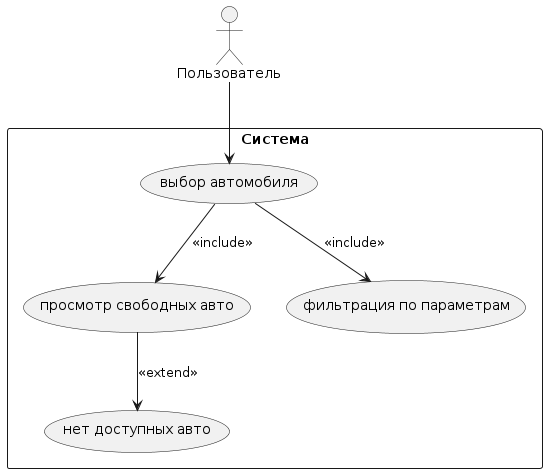

The diagram above was rendered by PlantUML. Its source (embedded in the PNG):
@startuml
actor "Пользователь" as User
rectangle "Система" {
  usecase "выбор автомобиля" as a
  usecase "просмотр свободных авто" as b
  usecase "фильтрация по параметрам" as c
  usecase "нет доступных авто" as d

}
User --> a
a --> b: <<include>> 
b--> d: <<extend>>
a --> c: <<include>>
@enduml